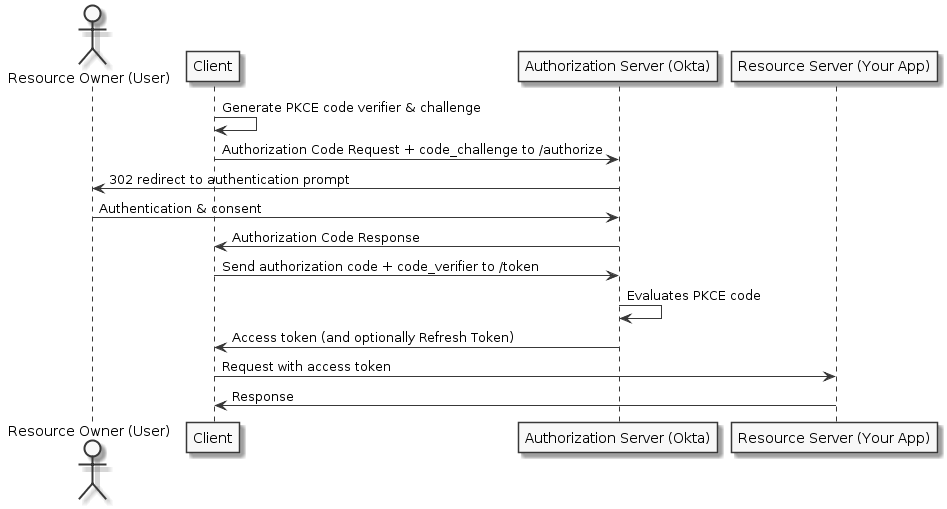

The diagram above was rendered by PlantUML. Its source (embedded in the PNG):
@startuml
skinparam monochrome true

actor "Resource Owner (User)" as user
participant "Client" as client
participant "Authorization Server (Okta)" as okta
participant "Resource Server (Your App)" as app

client -> client: Generate PKCE code verifier & challenge
client -> okta: Authorization Code Request + code_challenge to /authorize
okta -> user: 302 redirect to authentication prompt
user -> okta: Authentication & consent
okta -> client: Authorization Code Response
client -> okta: Send authorization code + code_verifier to /token
okta -> okta: Evaluates PKCE code
okta -> client: Access token (and optionally Refresh Token)
client -> app: Request with access token
app -> client: Response
@enduml